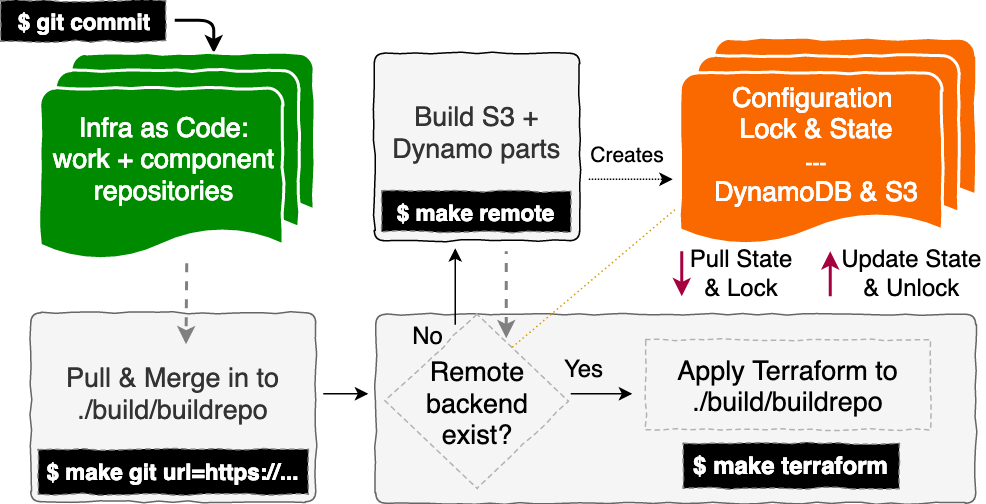

The diagram above was exported from draw.io. Its source (the exported page's mxGraphModel, read from the mxfile embedded in the PNG):
<mxGraphModel dx="1158" dy="704" grid="1" gridSize="10" guides="1" tooltips="1" connect="1" arrows="1" fold="1" page="1" pageScale="1" pageWidth="827" pageHeight="1169" math="0" shadow="0">
  <root>
    <mxCell id="0" />
    <mxCell id="1" parent="0" />
    <mxCell id="2" value="&lt;span&gt;&lt;br&gt;&lt;br&gt;&lt;br&gt;&lt;br&gt;&lt;br&gt;&lt;/span&gt;" style="rounded=1;whiteSpace=wrap;html=1;absoluteArcSize=1;arcSize=14;strokeWidth=1;comic=1;fontSize=16;align=center;strokeColor=#666666;fillColor=#f5f5f5;fontColor=#333333;" parent="1" vertex="1">
      <mxGeometry x="310" y="254" width="400" height="126" as="geometry" />
    </mxCell>
    <mxCell id="3" value="Remote backend&lt;br style=&quot;font-size: 18px&quot;&gt;exist?&lt;br style=&quot;font-size: 18px&quot;&gt;" style="strokeWidth=1;html=1;shape=mxgraph.flowchart.decision;whiteSpace=wrap;comic=1;fontSize=18;strokeColor=#B3B3B3;fillColor=none;dashed=1;" parent="1" vertex="1">
      <mxGeometry x="316.5" y="254" width="122" height="116" as="geometry" />
    </mxCell>
    <mxCell id="4" value="No" style="text;html=1;strokeColor=none;fillColor=none;align=center;verticalAlign=middle;whiteSpace=wrap;rounded=0;comic=1;fontSize=16;" parent="1" vertex="1">
      <mxGeometry x="324" y="258" width="40" height="20" as="geometry" />
    </mxCell>
    <mxCell id="5" value="" style="endArrow=classic;html=1;fontSize=16;" parent="1" edge="1">
      <mxGeometry width="50" height="50" relative="1" as="geometry">
        <mxPoint x="363" y="261" as="sourcePoint" />
        <mxPoint x="363" y="210" as="targetPoint" />
      </mxGeometry>
    </mxCell>
    <mxCell id="6" value="Yes" style="text;html=1;strokeColor=none;fillColor=none;align=center;verticalAlign=middle;whiteSpace=wrap;rounded=0;comic=1;fontSize=16;" parent="1" vertex="1">
      <mxGeometry x="428" y="280" width="40" height="20" as="geometry" />
    </mxCell>
    <mxCell id="7" value="" style="endArrow=classic;html=1;fontSize=16;strokeWidth=2;entryX=0.645;entryY=0;entryDx=0;entryDy=0;entryPerimeter=0;" parent="1" edge="1">
      <mxGeometry width="50" height="50" relative="1" as="geometry">
        <mxPoint x="176" y="58" as="sourcePoint" />
        <mxPoint x="202" y="80" as="targetPoint" />
        <Array as="points">
          <mxPoint x="202" y="58" />
        </Array>
      </mxGeometry>
    </mxCell>
    <mxCell id="8" value="&lt;div style=&quot;text-align: center ; font-size: 18px&quot;&gt;&lt;span style=&quot;font-size: 18px&quot;&gt;Infra as Code:&lt;/span&gt;&lt;/div&gt;&lt;div style=&quot;text-align: center ; font-size: 18px&quot;&gt;&lt;span&gt;work + component repositories&lt;/span&gt;&lt;/div&gt;" style="strokeWidth=2;html=1;shape=mxgraph.flowchart.multi-document;whiteSpace=wrap;comic=1;fontSize=18;align=center;spacingLeft=0;fillColor=#008a00;strokeColor=#FFFFFF;fontColor=#ffffff;spacingRight=16;" parent="1" vertex="1">
      <mxGeometry x="86" y="80" width="183" height="140" as="geometry" />
    </mxCell>
    <mxCell id="9" value="&lt;span style=&quot;font-size: 18px&quot;&gt;Pull &amp;amp; Merge in to ./build/buildrepo&lt;br style=&quot;font-size: 18px&quot;&gt;&lt;br style=&quot;font-size: 18px&quot;&gt;&lt;/span&gt;" style="rounded=1;whiteSpace=wrap;html=1;absoluteArcSize=1;arcSize=14;strokeWidth=1;comic=1;fontSize=18;align=center;strokeColor=#666666;fillColor=#f5f5f5;fontColor=#333333;" parent="1" vertex="1">
      <mxGeometry x="80" y="253" width="190" height="126" as="geometry" />
    </mxCell>
    <mxCell id="10" value="" style="endArrow=classic;html=1;fontSize=16;fillColor=#d5e8d4;strokeColor=#808080;strokeWidth=2;dashed=1;" parent="1" edge="1">
      <mxGeometry width="50" height="50" relative="1" as="geometry">
        <mxPoint x="184" y="220" as="sourcePoint" />
        <mxPoint x="183.5" y="274" as="targetPoint" />
      </mxGeometry>
    </mxCell>
    <mxCell id="11" value="&lt;span style=&quot;font-size: 18px;&quot;&gt;&lt;br style=&quot;font-size: 18px;&quot;&gt;Build S3 + Dynamo parts&lt;br style=&quot;font-size: 18px;&quot;&gt;&lt;br style=&quot;font-size: 18px;&quot;&gt;&lt;br style=&quot;font-size: 18px;&quot;&gt;&lt;/span&gt;" style="rounded=1;whiteSpace=wrap;html=1;absoluteArcSize=1;arcSize=14;strokeWidth=1;comic=1;fontSize=18;align=center;fillColor=#f5f5f5;strokeColor=#000000;fontColor=#333333;" parent="1" vertex="1">
      <mxGeometry x="309" y="80" width="137" height="125" as="geometry" />
    </mxCell>
    <mxCell id="12" value="" style="endArrow=classic;html=1;fontSize=16;" parent="1" edge="1">
      <mxGeometry width="50" height="50" relative="1" as="geometry">
        <mxPoint x="440" y="307" as="sourcePoint" />
        <mxPoint x="481" y="307" as="targetPoint" />
      </mxGeometry>
    </mxCell>
    <mxCell id="13" value="" style="endArrow=classic;html=1;fontSize=16;" parent="1" edge="1">
      <mxGeometry width="50" height="50" relative="1" as="geometry">
        <mxPoint x="275" y="307" as="sourcePoint" />
        <mxPoint x="305" y="307" as="targetPoint" />
      </mxGeometry>
    </mxCell>
    <mxCell id="14" value="Creates" style="text;html=1;strokeColor=none;fillColor=none;align=center;verticalAlign=middle;whiteSpace=wrap;rounded=0;comic=1;fontSize=14;" parent="1" vertex="1">
      <mxGeometry x="453" y="134" width="50" height="25" as="geometry" />
    </mxCell>
    <mxCell id="15" value="" style="endArrow=classic;html=1;strokeWidth=1;fontSize=16;entryX=1.06;entryY=1.2;entryDx=0;entryDy=0;entryPerimeter=0;dashed=1;dashPattern=1 1;" parent="1" edge="1">
      <mxGeometry width="50" height="50" relative="1" as="geometry">
        <mxPoint x="452" y="164" as="sourcePoint" />
        <mxPoint x="508" y="164" as="targetPoint" />
      </mxGeometry>
    </mxCell>
    <mxCell id="16" value="Pull State &amp;amp; Lock" style="text;html=1;strokeColor=none;fillColor=none;align=center;verticalAlign=middle;whiteSpace=wrap;rounded=0;comic=1;fontSize=16;" parent="1" vertex="1">
      <mxGeometry x="516" y="217" width="76" height="20" as="geometry" />
    </mxCell>
    <mxCell id="17" value="" style="endArrow=classic;html=1;fontSize=16;fillColor=#d80073;strokeColor=#A50040;strokeWidth=2;" parent="1" edge="1">
      <mxGeometry width="50" height="50" relative="1" as="geometry">
        <mxPoint x="514" y="212" as="sourcePoint" />
        <mxPoint x="514" y="242" as="targetPoint" />
      </mxGeometry>
    </mxCell>
    <mxCell id="18" value="Update State &amp;amp; Unlock" style="text;html=1;strokeColor=none;fillColor=none;align=center;verticalAlign=middle;whiteSpace=wrap;rounded=0;comic=1;fontSize=16;" parent="1" vertex="1">
      <mxGeometry x="619" y="217" width="97" height="20" as="geometry" />
    </mxCell>
    <mxCell id="19" value="" style="endArrow=none;html=1;fontSize=16;fillColor=#d80073;strokeColor=#A50040;strokeWidth=2;startArrow=classic;startFill=1;endFill=0;" parent="1" edge="1">
      <mxGeometry width="50" height="50" relative="1" as="geometry">
        <mxPoint x="613" y="212" as="sourcePoint" />
        <mxPoint x="613" y="242" as="targetPoint" />
      </mxGeometry>
    </mxCell>
    <mxCell id="20" value="Configuration &lt;br&gt;Lock &amp;amp; State&lt;br&gt;&lt;span style=&quot;font-size: 14px&quot;&gt;---&lt;br&gt;&lt;/span&gt;DynamoDB &amp;amp; S3&lt;br style=&quot;font-size: 18px&quot;&gt;" style="strokeWidth=2;html=1;shape=mxgraph.flowchart.multi-document;whiteSpace=wrap;comic=1;fontSize=18;align=center;spacingLeft=0;fillColor=#fa6800;strokeColor=#FFFFFF;fontColor=#ffffff;spacingRight=16;" parent="1" vertex="1">
      <mxGeometry x="513" y="70" width="197" height="140" as="geometry" />
    </mxCell>
    <mxCell id="21" value="" style="endArrow=none;dashed=1;html=1;strokeWidth=1;fontSize=16;entryX=-0.011;entryY=0.808;entryDx=0;entryDy=0;entryPerimeter=0;dashPattern=1 2;exitX=0.692;exitY=0.191;exitDx=0;exitDy=0;exitPerimeter=0;fillColor=#ffe6cc;strokeColor=#d79b00;" parent="1" source="3" target="20" edge="1">
      <mxGeometry width="50" height="50" relative="1" as="geometry">
        <mxPoint x="370" y="290" as="sourcePoint" />
        <mxPoint x="410" y="250" as="targetPoint" />
      </mxGeometry>
    </mxCell>
    <mxCell id="22" value="" style="endArrow=none;html=1;fontSize=16;startArrow=classic;startFill=1;endFill=0;dashed=1;fillColor=#d5e8d4;strokeColor=#808080;strokeWidth=2;" parent="1" edge="1">
      <mxGeometry width="50" height="50" relative="1" as="geometry">
        <mxPoint x="397" y="270" as="sourcePoint" />
        <mxPoint x="397" y="212" as="targetPoint" />
      </mxGeometry>
    </mxCell>
    <mxCell id="23" value="&lt;span style=&quot;font-size: 18px&quot;&gt;Apply Terraform to ./build/buildrepo&lt;/span&gt;&lt;br style=&quot;font-size: 18px&quot;&gt;" style="rounded=0;whiteSpace=wrap;html=1;dashed=1;comic=1;strokeColor=#B3B3B3;strokeWidth=1;fontSize=18;align=center;fillColor=none;" parent="1" vertex="1">
      <mxGeometry x="490" y="271" width="190" height="60" as="geometry" />
    </mxCell>
    <mxCell id="24" value="&lt;b style=&quot;font-size: 16px;&quot;&gt;$ make terraform&lt;/b&gt;" style="rounded=0;whiteSpace=wrap;html=1;dashed=1;comic=1;strokeColor=#808080;strokeWidth=1;fontSize=16;align=center;fillColor=#000000;fontColor=#FFFFFF;" parent="1" vertex="1">
      <mxGeometry x="515" y="340" width="144" height="30" as="geometry" />
    </mxCell>
    <mxCell id="25" value="&lt;b style=&quot;font-size: 15px&quot;&gt;$ make remote&lt;/b&gt;" style="rounded=0;whiteSpace=wrap;html=1;dashed=1;comic=1;strokeColor=#808080;strokeWidth=1;fontSize=15;align=center;fillColor=#000000;fontColor=#FFFFFF;" parent="1" vertex="1">
      <mxGeometry x="314" y="172" width="126" height="27" as="geometry" />
    </mxCell>
    <mxCell id="26" value="&lt;b style=&quot;font-size: 15px&quot;&gt;$ make git url=https://...&lt;/b&gt;" style="rounded=0;whiteSpace=wrap;html=1;dashed=1;comic=1;strokeColor=#808080;strokeWidth=1;fontSize=15;align=center;fillColor=#000000;fontColor=#FFFFFF;" parent="1" vertex="1">
      <mxGeometry x="85" y="344" width="180" height="30" as="geometry" />
    </mxCell>
    <mxCell id="27" value="&lt;b&gt;$ git commit&lt;/b&gt;" style="rounded=0;whiteSpace=wrap;html=1;dashed=1;comic=1;strokeColor=#808080;strokeWidth=1;fontSize=15;align=center;fillColor=#000000;fontColor=#FFFFFF;" parent="1" vertex="1">
      <mxGeometry x="60" y="45" width="110" height="27" as="geometry" />
    </mxCell>
  </root>
</mxGraphModel>